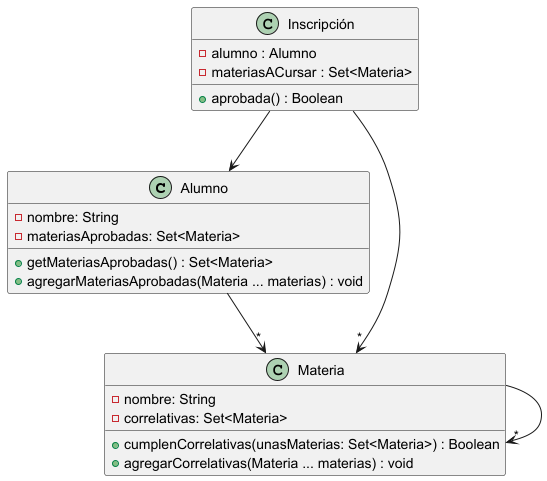

The diagram above was rendered by PlantUML. Its source (embedded in the PNG):
@startuml

class Alumno {
    - nombre: String
    - materiasAprobadas: Set<Materia>

    + getMateriasAprobadas() : Set<Materia>
    + agregarMateriasAprobadas(Materia ... materias) : void
}

class Inscripción {
    - alumno : Alumno
    - materiasACursar : Set<Materia>

    + aprobada() : Boolean
}

class Materia {
    - nombre: String
    - correlativas: Set<Materia>

    + cumplenCorrelativas(unasMaterias: Set<Materia>) : Boolean
    + agregarCorrelativas(Materia ... materias) : void
}

Inscripción --> Alumno
Inscripción --> "*" Materia
Materia --> "*" Materia
Alumno --> "*" Materia

@enduml